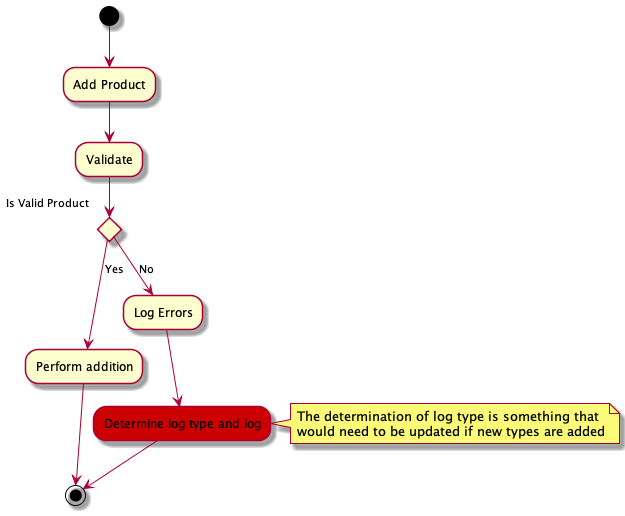

The diagram above was rendered by PlantUML. Its source (embedded in the PNG):
@startuml "OCP:Naive:Workflow"

(*) --> "Add Product" as AP
AP --> "Validate" as V
if "Is Valid Product" then
	--> [Yes] "Perform addition" as PA
else
	--> [No] "Log Errors" as LE
	LE --> "Determine log type and log" as DE #CC0000

endif


note right
The determination of log type is something that
would need to be updated if new types are added
end note


PA --> (*)
DE --> (*)

@enduml